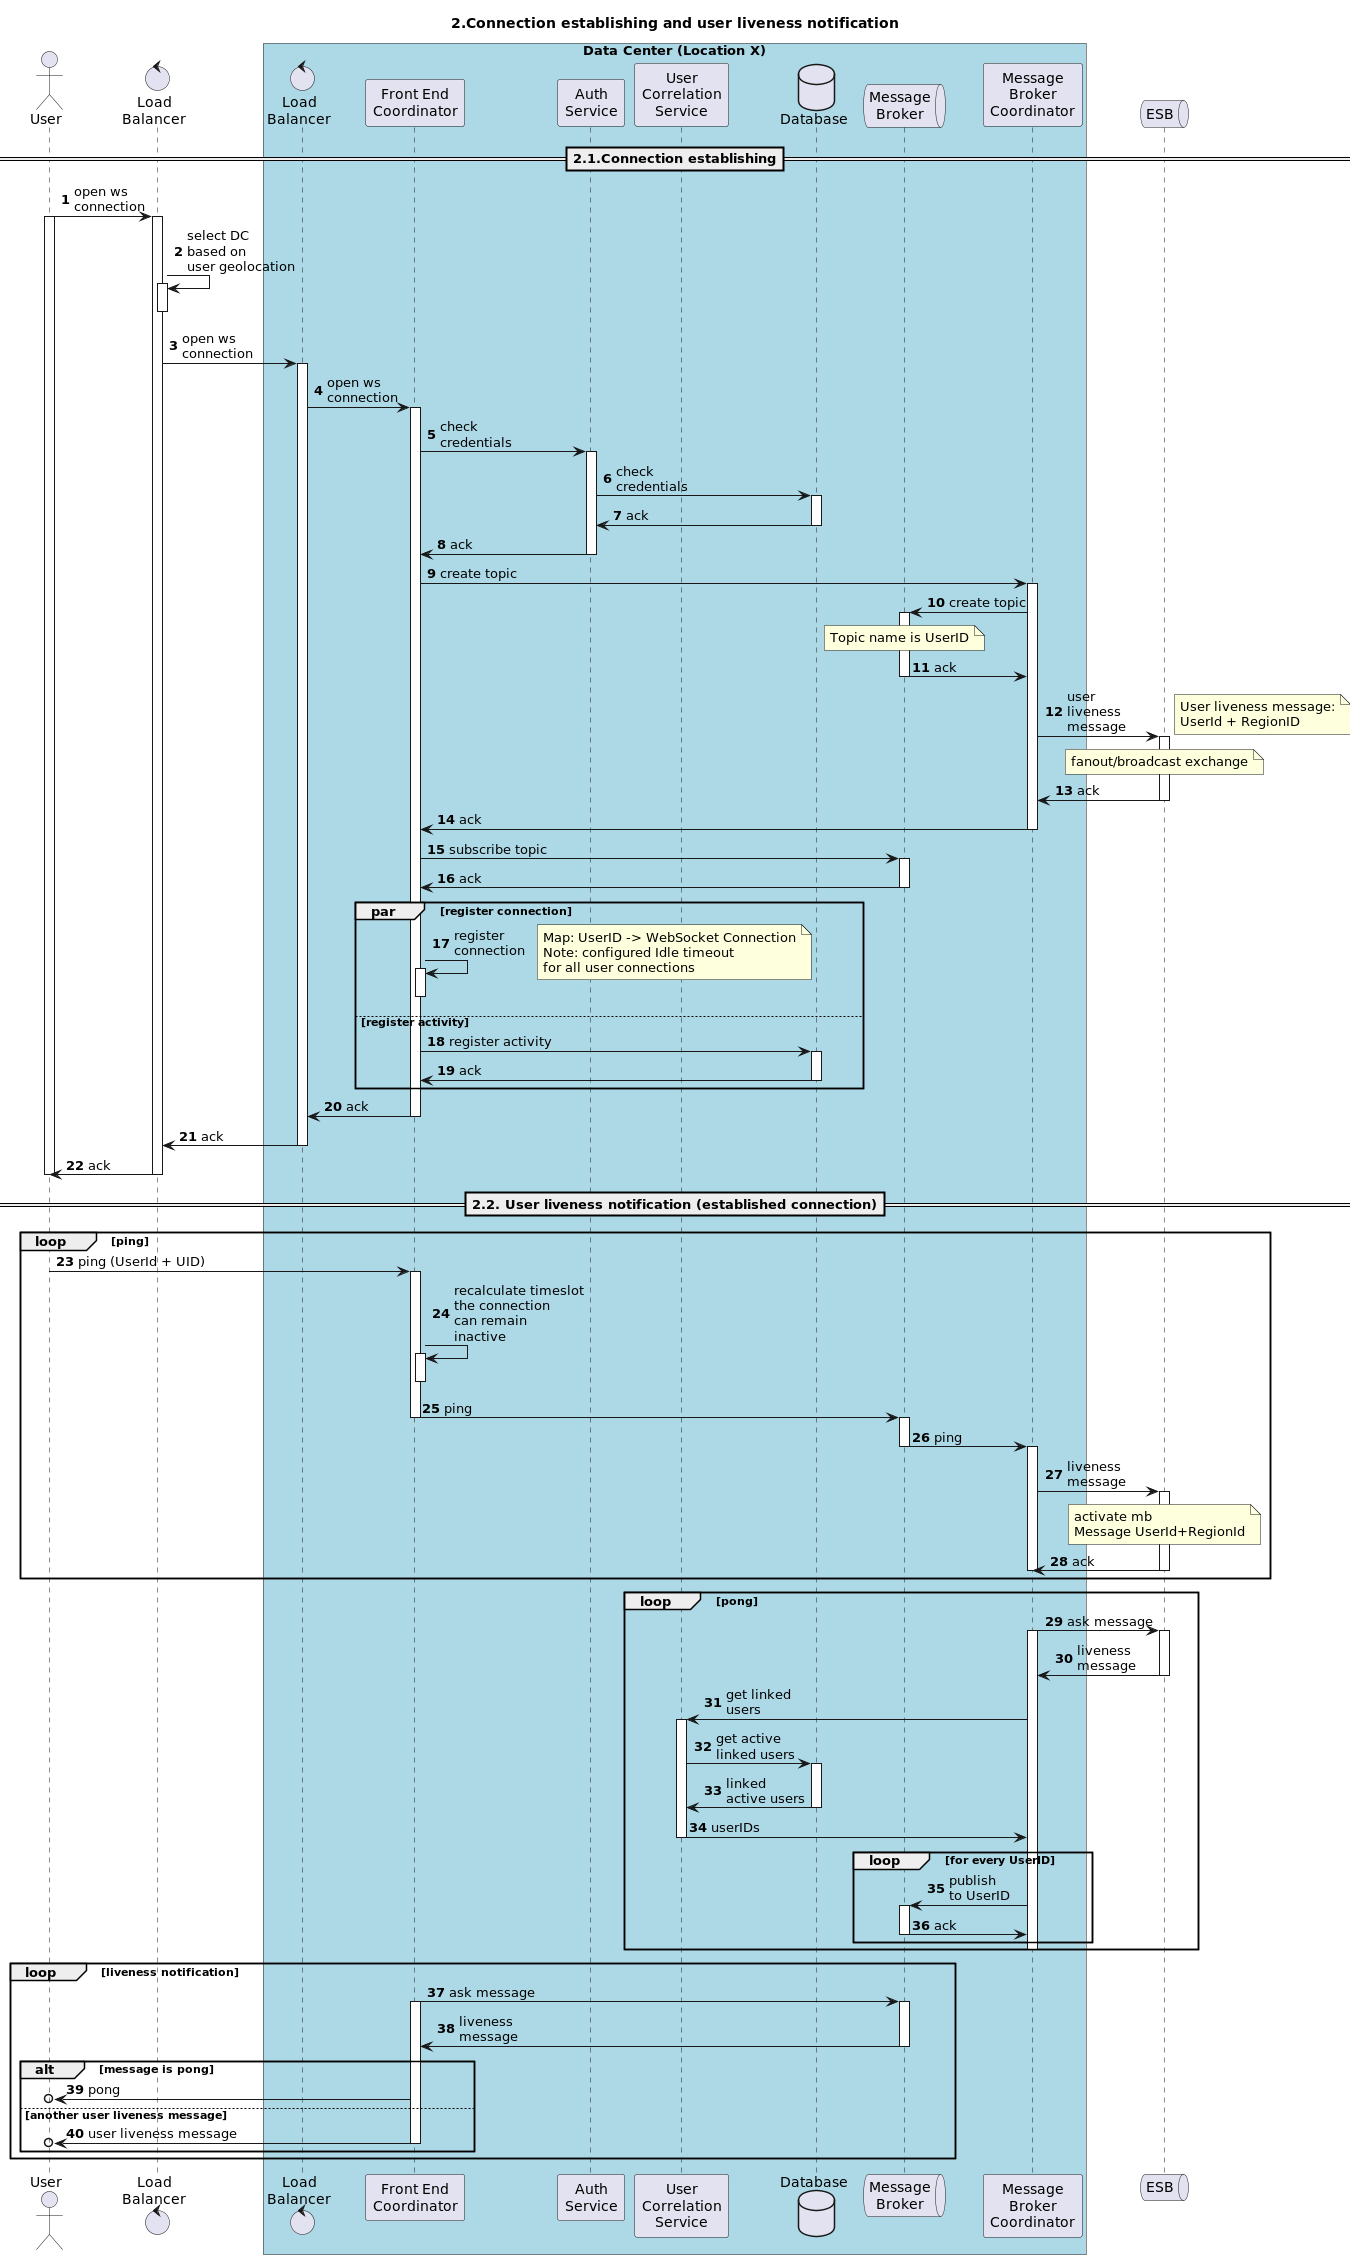

The diagram above was rendered by PlantUML. Its source (embedded in the PNG):
@startuml

autonumber

title "2.Connection establishing and user liveness notification"

actor User as u

control "Load\nBalancer" as elb

box "Data Center (Location X)" #LightBlue
control "Load\nBalancer" as lb
participant "Front End\nCoordinator" as fec
participant "Auth\nService" as auth
participant "User\nCorrelation\nService" as ucs
database "Database" as db
queue "Message\nBroker" as mb
participant "Message\nBroker\nCoordinator" as mbc
end box

queue ESB as esb

== 2.1.Connection establishing==

u -> elb++: open ws\nconnection
activate u
elb -> elb++--: select DC\nbased on\nuser geolocation
elb -> lb++: open ws\nconnection
lb ->fec++: open ws\nconnection
fec -> auth ++: check\ncredentials
auth -> db++: check\ncredentials
db -> auth--: ack
auth -> fec--: ack
fec-> mbc++: create topic
mbc -> mb++: create topic
note over mb
Topic name is UserID
end note
mb -> mbc--: ack
mbc -> esb++: user\nliveness\nmessage
note right
User liveness message:
UserId + RegionID
end note
note over esb
fanout/broadcast exchange
end note
esb -> mbc--: ack
mbc -> fec--: ack
fec -> mb++: subscribe topic
mb -> fec--: ack
par register connection
fec -> fec++--: register\nconnection
note right
Map: UserID -> WebSocket Connection
Note: configured Idle timeout
for all user connections
end note
else register activity
fec -> db++: register activity
db -> fec--: ack
end
fec -> lb--:ack
lb -> elb--: ack
elb -> u--: ack
deactivate u

== 2.2. User liveness notification (established connection)==
loop ping
u -> fec: ping (UserId + UID)
activate fec
fec -> fec++--: recalculate timeslot\nthe connection\ncan remain\ninactive
fec -> mb: ping
deactivate fec
activate mb
mb -> mbc: ping
deactivate mb
activate mbc
mbc -> esb++: liveness\nmessage
note over esb
activate mb
Message UserId+RegionId
end note
esb -> mbc--: ack
deactivate mbc
end

loop pong
mbc -> esb++: ask message
activate mbc
esb -> mbc--: liveness\nmessage
mbc -> ucs++: get linked\nusers
ucs -> db++: get active\nlinked users
db -> ucs--: linked\nactive users
ucs -> mbc--: userIDs
loop for every UserID
mbc -> mb++: publish\nto UserID
mb -> mbc--: ack
end
deactivate mbc
end

loop liveness notification
fec -> mb++: ask message
activate fec
mb -> fec--: liveness\nmessage
alt message is pong
fec ->o u: pong
else another user liveness message
fec ->o u:user liveness message
deactivate fec
end
end


@enduml